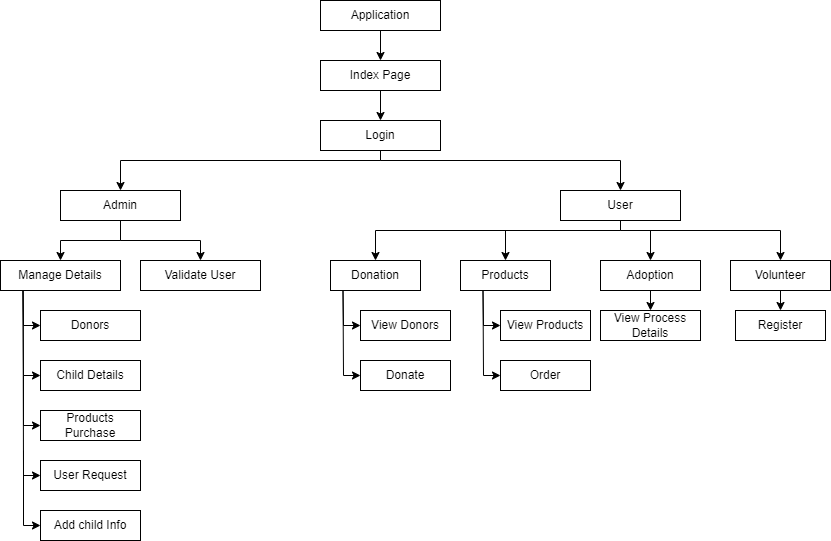

The diagram above was exported from draw.io. Its source (the exported page's mxGraphModel, read from the mxfile embedded in the PNG):
<mxGraphModel dx="1422" dy="737" grid="1" gridSize="10" guides="1" tooltips="1" connect="1" arrows="1" fold="1" page="1" pageScale="1" pageWidth="850" pageHeight="1100" math="0" shadow="0">
  <root>
    <mxCell id="0" />
    <mxCell id="1" parent="0" />
    <mxCell id="i3pOIC6hVC_l8X9K7clr-1" value="Application" style="rounded=0;whiteSpace=wrap;html=1;" vertex="1" parent="1">
      <mxGeometry x="330" y="50" width="120" height="30" as="geometry" />
    </mxCell>
    <mxCell id="i3pOIC6hVC_l8X9K7clr-2" value="Index Page" style="rounded=0;whiteSpace=wrap;html=1;" vertex="1" parent="1">
      <mxGeometry x="330" y="110" width="120" height="30" as="geometry" />
    </mxCell>
    <mxCell id="i3pOIC6hVC_l8X9K7clr-3" value="Login" style="rounded=0;whiteSpace=wrap;html=1;" vertex="1" parent="1">
      <mxGeometry x="330" y="170" width="120" height="30" as="geometry" />
    </mxCell>
    <mxCell id="i3pOIC6hVC_l8X9K7clr-4" value="Admin" style="rounded=0;whiteSpace=wrap;html=1;" vertex="1" parent="1">
      <mxGeometry x="70" y="240" width="120" height="30" as="geometry" />
    </mxCell>
    <mxCell id="i3pOIC6hVC_l8X9K7clr-5" value="Manage Details" style="rounded=0;whiteSpace=wrap;html=1;" vertex="1" parent="1">
      <mxGeometry x="10" y="310" width="120" height="30" as="geometry" />
    </mxCell>
    <mxCell id="i3pOIC6hVC_l8X9K7clr-6" value="Donors" style="rounded=0;whiteSpace=wrap;html=1;" vertex="1" parent="1">
      <mxGeometry x="50" y="360" width="100" height="30" as="geometry" />
    </mxCell>
    <mxCell id="i3pOIC6hVC_l8X9K7clr-7" value="Child Details" style="rounded=0;whiteSpace=wrap;html=1;" vertex="1" parent="1">
      <mxGeometry x="50" y="410" width="100" height="30" as="geometry" />
    </mxCell>
    <mxCell id="i3pOIC6hVC_l8X9K7clr-8" value="Products Purchase" style="rounded=0;whiteSpace=wrap;html=1;" vertex="1" parent="1">
      <mxGeometry x="50" y="460" width="100" height="30" as="geometry" />
    </mxCell>
    <mxCell id="i3pOIC6hVC_l8X9K7clr-9" value="User Request" style="rounded=0;whiteSpace=wrap;html=1;" vertex="1" parent="1">
      <mxGeometry x="50" y="510" width="100" height="30" as="geometry" />
    </mxCell>
    <mxCell id="i3pOIC6hVC_l8X9K7clr-10" value="Add child Info" style="rounded=0;whiteSpace=wrap;html=1;" vertex="1" parent="1">
      <mxGeometry x="50" y="560" width="100" height="30" as="geometry" />
    </mxCell>
    <mxCell id="i3pOIC6hVC_l8X9K7clr-11" value="Validate User" style="rounded=0;whiteSpace=wrap;html=1;" vertex="1" parent="1">
      <mxGeometry x="150" y="310" width="120" height="30" as="geometry" />
    </mxCell>
    <mxCell id="i3pOIC6hVC_l8X9K7clr-12" value="User" style="rounded=0;whiteSpace=wrap;html=1;" vertex="1" parent="1">
      <mxGeometry x="570" y="240" width="120" height="30" as="geometry" />
    </mxCell>
    <mxCell id="i3pOIC6hVC_l8X9K7clr-13" value="Donation" style="rounded=0;whiteSpace=wrap;html=1;" vertex="1" parent="1">
      <mxGeometry x="340" y="310" width="90" height="30" as="geometry" />
    </mxCell>
    <mxCell id="i3pOIC6hVC_l8X9K7clr-14" value="Products" style="rounded=0;whiteSpace=wrap;html=1;" vertex="1" parent="1">
      <mxGeometry x="470" y="310" width="90" height="30" as="geometry" />
    </mxCell>
    <mxCell id="i3pOIC6hVC_l8X9K7clr-15" value="Adoption" style="rounded=0;whiteSpace=wrap;html=1;" vertex="1" parent="1">
      <mxGeometry x="610" y="310" width="100" height="30" as="geometry" />
    </mxCell>
    <mxCell id="i3pOIC6hVC_l8X9K7clr-16" value="Volunteer" style="rounded=0;whiteSpace=wrap;html=1;" vertex="1" parent="1">
      <mxGeometry x="740" y="310" width="100" height="30" as="geometry" />
    </mxCell>
    <mxCell id="i3pOIC6hVC_l8X9K7clr-17" value="View Donors" style="rounded=0;whiteSpace=wrap;html=1;" vertex="1" parent="1">
      <mxGeometry x="370" y="360" width="90" height="30" as="geometry" />
    </mxCell>
    <mxCell id="i3pOIC6hVC_l8X9K7clr-18" value="Donate" style="rounded=0;whiteSpace=wrap;html=1;" vertex="1" parent="1">
      <mxGeometry x="370" y="410" width="90" height="30" as="geometry" />
    </mxCell>
    <mxCell id="i3pOIC6hVC_l8X9K7clr-19" value="View Products" style="rounded=0;whiteSpace=wrap;html=1;" vertex="1" parent="1">
      <mxGeometry x="510" y="360" width="90" height="30" as="geometry" />
    </mxCell>
    <mxCell id="i3pOIC6hVC_l8X9K7clr-20" value="Order" style="rounded=0;whiteSpace=wrap;html=1;" vertex="1" parent="1">
      <mxGeometry x="510" y="410" width="90" height="30" as="geometry" />
    </mxCell>
    <mxCell id="i3pOIC6hVC_l8X9K7clr-21" value="View Process Details" style="rounded=0;whiteSpace=wrap;html=1;" vertex="1" parent="1">
      <mxGeometry x="610" y="360" width="100" height="30" as="geometry" />
    </mxCell>
    <mxCell id="i3pOIC6hVC_l8X9K7clr-22" value="Register" style="rounded=0;whiteSpace=wrap;html=1;" vertex="1" parent="1">
      <mxGeometry x="745" y="360" width="90" height="30" as="geometry" />
    </mxCell>
    <mxCell id="i3pOIC6hVC_l8X9K7clr-25" value="" style="endArrow=classic;html=1;rounded=0;exitX=0.5;exitY=1;exitDx=0;exitDy=0;entryX=0.5;entryY=0;entryDx=0;entryDy=0;" edge="1" parent="1" source="i3pOIC6hVC_l8X9K7clr-3" target="i3pOIC6hVC_l8X9K7clr-12">
      <mxGeometry width="50" height="50" relative="1" as="geometry">
        <mxPoint x="450" y="290" as="sourcePoint" />
        <mxPoint x="600" y="230" as="targetPoint" />
        <Array as="points">
          <mxPoint x="390" y="210" />
          <mxPoint x="630" y="210" />
        </Array>
      </mxGeometry>
    </mxCell>
    <mxCell id="i3pOIC6hVC_l8X9K7clr-27" value="" style="endArrow=classic;html=1;rounded=0;entryX=0.5;entryY=0;entryDx=0;entryDy=0;" edge="1" parent="1" target="i3pOIC6hVC_l8X9K7clr-4">
      <mxGeometry width="50" height="50" relative="1" as="geometry">
        <mxPoint x="390" y="200" as="sourcePoint" />
        <mxPoint x="640" y="240" as="targetPoint" />
        <Array as="points">
          <mxPoint x="390" y="210" />
          <mxPoint x="130" y="210" />
        </Array>
      </mxGeometry>
    </mxCell>
    <mxCell id="i3pOIC6hVC_l8X9K7clr-28" value="" style="endArrow=classic;html=1;rounded=0;exitX=0.5;exitY=1;exitDx=0;exitDy=0;entryX=0.5;entryY=0;entryDx=0;entryDy=0;" edge="1" parent="1" source="i3pOIC6hVC_l8X9K7clr-1" target="i3pOIC6hVC_l8X9K7clr-2">
      <mxGeometry width="50" height="50" relative="1" as="geometry">
        <mxPoint x="450" y="290" as="sourcePoint" />
        <mxPoint x="500" y="240" as="targetPoint" />
      </mxGeometry>
    </mxCell>
    <mxCell id="i3pOIC6hVC_l8X9K7clr-29" value="" style="endArrow=classic;html=1;rounded=0;exitX=0.5;exitY=1;exitDx=0;exitDy=0;entryX=0.5;entryY=0;entryDx=0;entryDy=0;" edge="1" parent="1" source="i3pOIC6hVC_l8X9K7clr-2" target="i3pOIC6hVC_l8X9K7clr-3">
      <mxGeometry width="50" height="50" relative="1" as="geometry">
        <mxPoint x="400" y="90" as="sourcePoint" />
        <mxPoint x="400" y="120" as="targetPoint" />
      </mxGeometry>
    </mxCell>
    <mxCell id="i3pOIC6hVC_l8X9K7clr-30" value="" style="endArrow=classic;html=1;rounded=0;exitX=0.5;exitY=1;exitDx=0;exitDy=0;entryX=0.5;entryY=0;entryDx=0;entryDy=0;" edge="1" parent="1" source="i3pOIC6hVC_l8X9K7clr-12" target="i3pOIC6hVC_l8X9K7clr-13">
      <mxGeometry width="50" height="50" relative="1" as="geometry">
        <mxPoint x="450" y="290" as="sourcePoint" />
        <mxPoint x="500" y="240" as="targetPoint" />
        <Array as="points">
          <mxPoint x="630" y="280" />
          <mxPoint x="385" y="280" />
        </Array>
      </mxGeometry>
    </mxCell>
    <mxCell id="i3pOIC6hVC_l8X9K7clr-31" value="" style="endArrow=classic;html=1;rounded=0;entryX=0.5;entryY=0;entryDx=0;entryDy=0;" edge="1" parent="1" target="i3pOIC6hVC_l8X9K7clr-14">
      <mxGeometry width="50" height="50" relative="1" as="geometry">
        <mxPoint x="515" y="280" as="sourcePoint" />
        <mxPoint x="500" y="240" as="targetPoint" />
      </mxGeometry>
    </mxCell>
    <mxCell id="i3pOIC6hVC_l8X9K7clr-32" value="" style="endArrow=classic;html=1;rounded=0;exitX=0.5;exitY=1;exitDx=0;exitDy=0;entryX=0.5;entryY=0;entryDx=0;entryDy=0;" edge="1" parent="1" source="i3pOIC6hVC_l8X9K7clr-12" target="i3pOIC6hVC_l8X9K7clr-16">
      <mxGeometry width="50" height="50" relative="1" as="geometry">
        <mxPoint x="480" y="290" as="sourcePoint" />
        <mxPoint x="530" y="240" as="targetPoint" />
        <Array as="points">
          <mxPoint x="630" y="280" />
          <mxPoint x="790" y="280" />
        </Array>
      </mxGeometry>
    </mxCell>
    <mxCell id="i3pOIC6hVC_l8X9K7clr-33" value="" style="endArrow=classic;html=1;rounded=0;entryX=0.5;entryY=0;entryDx=0;entryDy=0;" edge="1" parent="1" target="i3pOIC6hVC_l8X9K7clr-15">
      <mxGeometry width="50" height="50" relative="1" as="geometry">
        <mxPoint x="660" y="280" as="sourcePoint" />
        <mxPoint x="530" y="240" as="targetPoint" />
      </mxGeometry>
    </mxCell>
    <mxCell id="i3pOIC6hVC_l8X9K7clr-43" value="" style="endArrow=classic;html=1;rounded=0;exitX=0.25;exitY=1;exitDx=0;exitDy=0;entryX=0;entryY=0.5;entryDx=0;entryDy=0;" edge="1" parent="1" target="i3pOIC6hVC_l8X9K7clr-18">
      <mxGeometry width="50" height="50" relative="1" as="geometry">
        <mxPoint x="352.5" y="340" as="sourcePoint" />
        <mxPoint x="370" y="432.5" as="targetPoint" />
        <Array as="points">
          <mxPoint x="353" y="425" />
        </Array>
      </mxGeometry>
    </mxCell>
    <mxCell id="i3pOIC6hVC_l8X9K7clr-44" value="" style="endArrow=classic;html=1;rounded=0;exitX=0.25;exitY=1;exitDx=0;exitDy=0;entryX=0;entryY=0.5;entryDx=0;entryDy=0;" edge="1" parent="1">
      <mxGeometry width="50" height="50" relative="1" as="geometry">
        <mxPoint x="352.5" y="340" as="sourcePoint" />
        <mxPoint x="370" y="375" as="targetPoint" />
        <Array as="points">
          <mxPoint x="353" y="375" />
        </Array>
      </mxGeometry>
    </mxCell>
    <mxCell id="i3pOIC6hVC_l8X9K7clr-45" value="" style="endArrow=classic;html=1;rounded=0;exitX=0.25;exitY=1;exitDx=0;exitDy=0;entryX=0;entryY=0.5;entryDx=0;entryDy=0;" edge="1" parent="1">
      <mxGeometry width="50" height="50" relative="1" as="geometry">
        <mxPoint x="492.5" y="339.99999999999994" as="sourcePoint" />
        <mxPoint x="510" y="375" as="targetPoint" />
        <Array as="points">
          <mxPoint x="493" y="375" />
        </Array>
      </mxGeometry>
    </mxCell>
    <mxCell id="i3pOIC6hVC_l8X9K7clr-46" value="" style="endArrow=classic;html=1;rounded=0;exitX=0.25;exitY=1;exitDx=0;exitDy=0;entryX=0;entryY=0.5;entryDx=0;entryDy=0;" edge="1" parent="1">
      <mxGeometry width="50" height="50" relative="1" as="geometry">
        <mxPoint x="492.5" y="339.99999999999994" as="sourcePoint" />
        <mxPoint x="510" y="425" as="targetPoint" />
        <Array as="points">
          <mxPoint x="493" y="425" />
        </Array>
      </mxGeometry>
    </mxCell>
    <mxCell id="i3pOIC6hVC_l8X9K7clr-47" value="" style="endArrow=classic;html=1;rounded=0;exitX=0.5;exitY=1;exitDx=0;exitDy=0;entryX=0.5;entryY=0;entryDx=0;entryDy=0;" edge="1" parent="1" source="i3pOIC6hVC_l8X9K7clr-15" target="i3pOIC6hVC_l8X9K7clr-21">
      <mxGeometry width="50" height="50" relative="1" as="geometry">
        <mxPoint x="390" y="300" as="sourcePoint" />
        <mxPoint x="440" y="250" as="targetPoint" />
      </mxGeometry>
    </mxCell>
    <mxCell id="i3pOIC6hVC_l8X9K7clr-48" value="" style="endArrow=classic;html=1;rounded=0;exitX=0.5;exitY=1;exitDx=0;exitDy=0;entryX=0.5;entryY=0;entryDx=0;entryDy=0;" edge="1" parent="1" source="i3pOIC6hVC_l8X9K7clr-16" target="i3pOIC6hVC_l8X9K7clr-22">
      <mxGeometry width="50" height="50" relative="1" as="geometry">
        <mxPoint x="670" y="350" as="sourcePoint" />
        <mxPoint x="670" y="370" as="targetPoint" />
      </mxGeometry>
    </mxCell>
    <mxCell id="i3pOIC6hVC_l8X9K7clr-49" value="" style="endArrow=classic;html=1;rounded=0;exitX=0.25;exitY=1;exitDx=0;exitDy=0;entryX=0;entryY=0.5;entryDx=0;entryDy=0;" edge="1" parent="1">
      <mxGeometry width="50" height="50" relative="1" as="geometry">
        <mxPoint x="32.5" y="340" as="sourcePoint" />
        <mxPoint x="50" y="375" as="targetPoint" />
        <Array as="points">
          <mxPoint x="33" y="375" />
        </Array>
      </mxGeometry>
    </mxCell>
    <mxCell id="i3pOIC6hVC_l8X9K7clr-50" value="" style="endArrow=classic;html=1;rounded=0;exitX=0.25;exitY=1;exitDx=0;exitDy=0;entryX=0;entryY=0.5;entryDx=0;entryDy=0;" edge="1" parent="1">
      <mxGeometry width="50" height="50" relative="1" as="geometry">
        <mxPoint x="32.5" y="340" as="sourcePoint" />
        <mxPoint x="50" y="425" as="targetPoint" />
        <Array as="points">
          <mxPoint x="33" y="425" />
        </Array>
      </mxGeometry>
    </mxCell>
    <mxCell id="i3pOIC6hVC_l8X9K7clr-51" value="" style="endArrow=classic;html=1;rounded=0;entryX=0;entryY=0.5;entryDx=0;entryDy=0;" edge="1" parent="1" target="i3pOIC6hVC_l8X9K7clr-8">
      <mxGeometry width="50" height="50" relative="1" as="geometry">
        <mxPoint x="33" y="425" as="sourcePoint" />
        <mxPoint x="50" y="460" as="targetPoint" />
        <Array as="points">
          <mxPoint x="33" y="475" />
        </Array>
      </mxGeometry>
    </mxCell>
    <mxCell id="i3pOIC6hVC_l8X9K7clr-52" value="" style="endArrow=classic;html=1;rounded=0;exitX=0.188;exitY=1.017;exitDx=0;exitDy=0;exitPerimeter=0;entryX=0;entryY=0.5;entryDx=0;entryDy=0;" edge="1" parent="1" source="i3pOIC6hVC_l8X9K7clr-5" target="i3pOIC6hVC_l8X9K7clr-9">
      <mxGeometry width="50" height="50" relative="1" as="geometry">
        <mxPoint x="110" y="470" as="sourcePoint" />
        <mxPoint x="160" y="420" as="targetPoint" />
        <Array as="points">
          <mxPoint x="33" y="525" />
        </Array>
      </mxGeometry>
    </mxCell>
    <mxCell id="i3pOIC6hVC_l8X9K7clr-56" value="" style="endArrow=classic;html=1;rounded=0;entryX=0;entryY=0.5;entryDx=0;entryDy=0;" edge="1" parent="1">
      <mxGeometry width="50" height="50" relative="1" as="geometry">
        <mxPoint x="33" y="500" as="sourcePoint" />
        <mxPoint x="50" y="575" as="targetPoint" />
        <Array as="points">
          <mxPoint x="33" y="575" />
        </Array>
      </mxGeometry>
    </mxCell>
    <mxCell id="i3pOIC6hVC_l8X9K7clr-57" value="" style="endArrow=classic;html=1;rounded=0;exitX=0.5;exitY=1;exitDx=0;exitDy=0;entryX=0.5;entryY=0;entryDx=0;entryDy=0;" edge="1" parent="1" source="i3pOIC6hVC_l8X9K7clr-4" target="i3pOIC6hVC_l8X9K7clr-11">
      <mxGeometry width="50" height="50" relative="1" as="geometry">
        <mxPoint y="400" as="sourcePoint" />
        <mxPoint x="50" y="350" as="targetPoint" />
        <Array as="points">
          <mxPoint x="130" y="290" />
          <mxPoint x="210" y="290" />
        </Array>
      </mxGeometry>
    </mxCell>
    <mxCell id="i3pOIC6hVC_l8X9K7clr-58" value="" style="endArrow=classic;html=1;rounded=0;exitX=0.5;exitY=1;exitDx=0;exitDy=0;entryX=0.5;entryY=0;entryDx=0;entryDy=0;" edge="1" parent="1" source="i3pOIC6hVC_l8X9K7clr-4" target="i3pOIC6hVC_l8X9K7clr-5">
      <mxGeometry width="50" height="50" relative="1" as="geometry">
        <mxPoint x="140" y="280" as="sourcePoint" />
        <mxPoint x="230" y="320" as="targetPoint" />
        <Array as="points">
          <mxPoint x="130" y="290" />
          <mxPoint x="70" y="290" />
        </Array>
      </mxGeometry>
    </mxCell>
  </root>
</mxGraphModel>